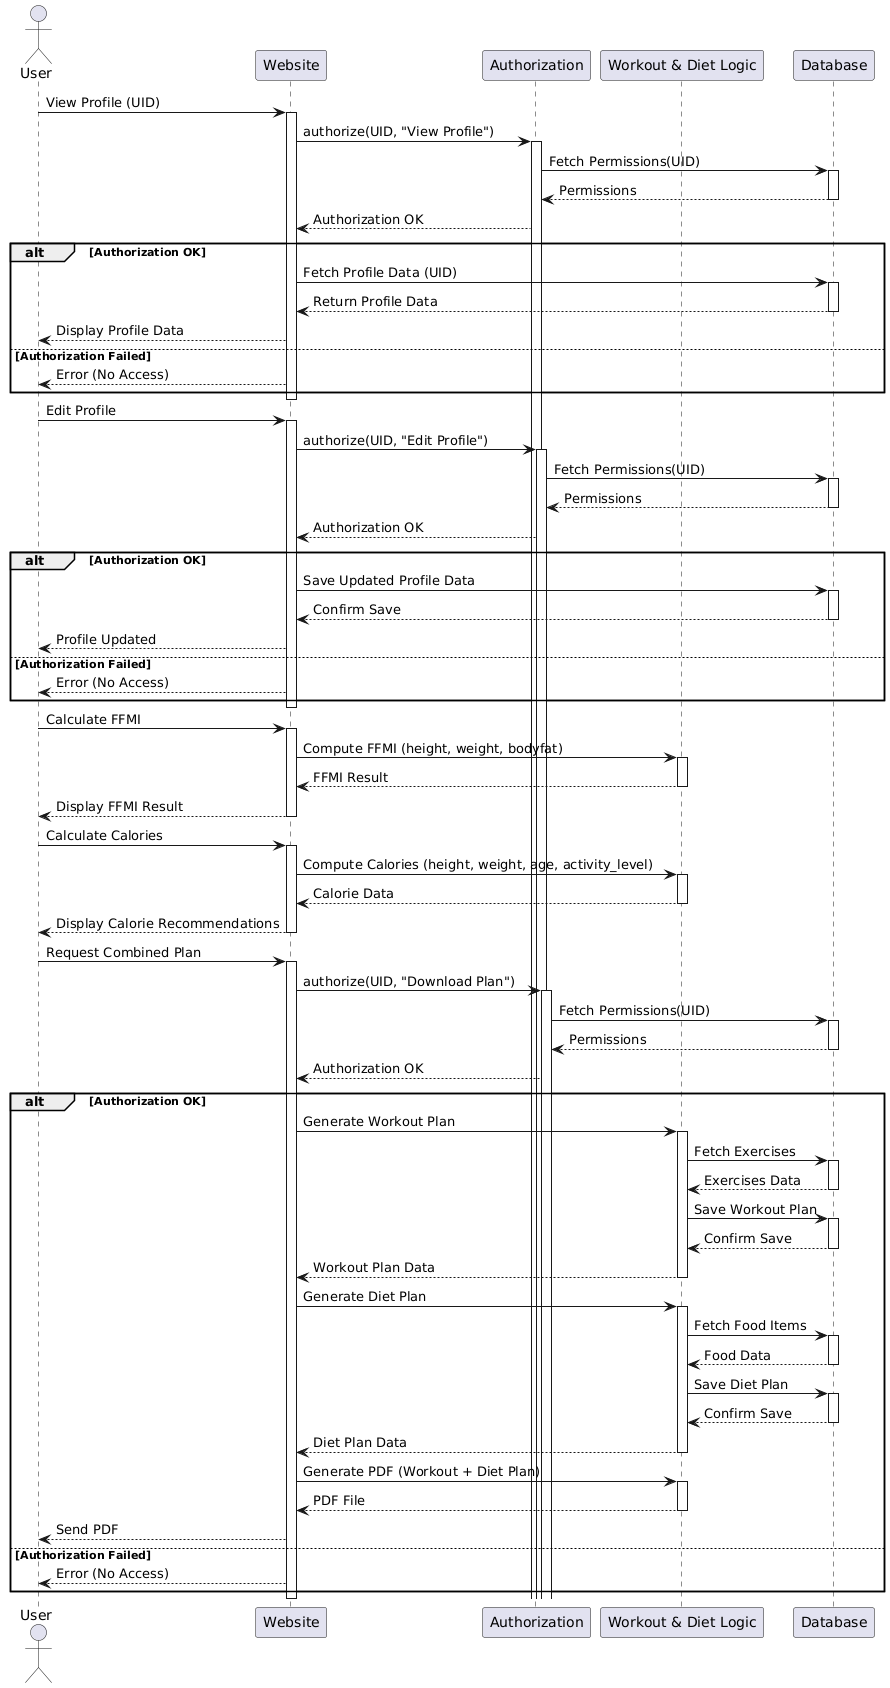

The diagram above was rendered by PlantUML. Its source (embedded in the PNG):
@startuml
actor User
participant "Website" as WA
participant "Authorization" as AS
participant "Workout & Diet Logic" as Utils
participant "Database" as DB

' View Profile (requires authorization)
User -> WA: View Profile (UID)
activate WA
WA -> AS: authorize(UID, "View Profile")
activate AS
AS -> DB: Fetch Permissions(UID)
activate DB
DB --> AS: Permissions
deactivate DB
AS --> WA: Authorization OK
alt Authorization OK
    WA -> DB: Fetch Profile Data (UID)
    activate DB
    DB --> WA: Return Profile Data
    deactivate DB
    WA --> User: Display Profile Data
else Authorization Failed
    WA --> User: Error (No Access)
end
deactivate WA

' Edit Profile (requires authorization)
User -> WA: Edit Profile
activate WA
WA -> AS: authorize(UID, "Edit Profile")
activate AS
AS -> DB: Fetch Permissions(UID)
activate DB
DB --> AS: Permissions
deactivate DB
AS --> WA: Authorization OK
alt Authorization OK
    WA -> DB: Save Updated Profile Data
    activate DB
    DB --> WA: Confirm Save
    deactivate DB
    WA --> User: Profile Updated
else Authorization Failed
    WA --> User: Error (No Access)
end
deactivate WA

' Calculate FFMI (open access)
User -> WA: Calculate FFMI
activate WA
WA -> Utils: Compute FFMI (height, weight, bodyfat)
activate Utils
Utils --> WA: FFMI Result
deactivate Utils
WA --> User: Display FFMI Result
deactivate WA

' Calculate Calories (open access)
User -> WA: Calculate Calories
activate WA
WA -> Utils: Compute Calories (height, weight, age, activity_level)
activate Utils
Utils --> WA: Calorie Data
deactivate Utils
WA --> User: Display Calorie Recommendations
deactivate WA

' Download Combined Plan (requires authorization)
User -> WA: Request Combined Plan
activate WA
WA -> AS: authorize(UID, "Download Plan")
activate AS
AS -> DB: Fetch Permissions(UID)
activate DB
DB --> AS: Permissions
deactivate DB
AS --> WA: Authorization OK
alt Authorization OK
    WA -> Utils: Generate Workout Plan
    activate Utils
    Utils -> DB: Fetch Exercises
    activate DB
    DB --> Utils: Exercises Data
    deactivate DB
    Utils -> DB: Save Workout Plan
    activate DB
    DB --> Utils: Confirm Save
    deactivate DB
    Utils --> WA: Workout Plan Data
    deactivate Utils

    WA -> Utils: Generate Diet Plan
    activate Utils
    Utils -> DB: Fetch Food Items
    activate DB
    DB --> Utils: Food Data
    deactivate DB
    Utils -> DB: Save Diet Plan
    activate DB
    DB --> Utils: Confirm Save
    deactivate DB
    Utils --> WA: Diet Plan Data
    deactivate Utils

    WA -> Utils: Generate PDF (Workout + Diet Plan)
    activate Utils
    Utils --> WA: PDF File
    deactivate Utils
    WA --> User: Send PDF
else Authorization Failed
    WA --> User: Error (No Access)
end
deactivate WA
@enduml